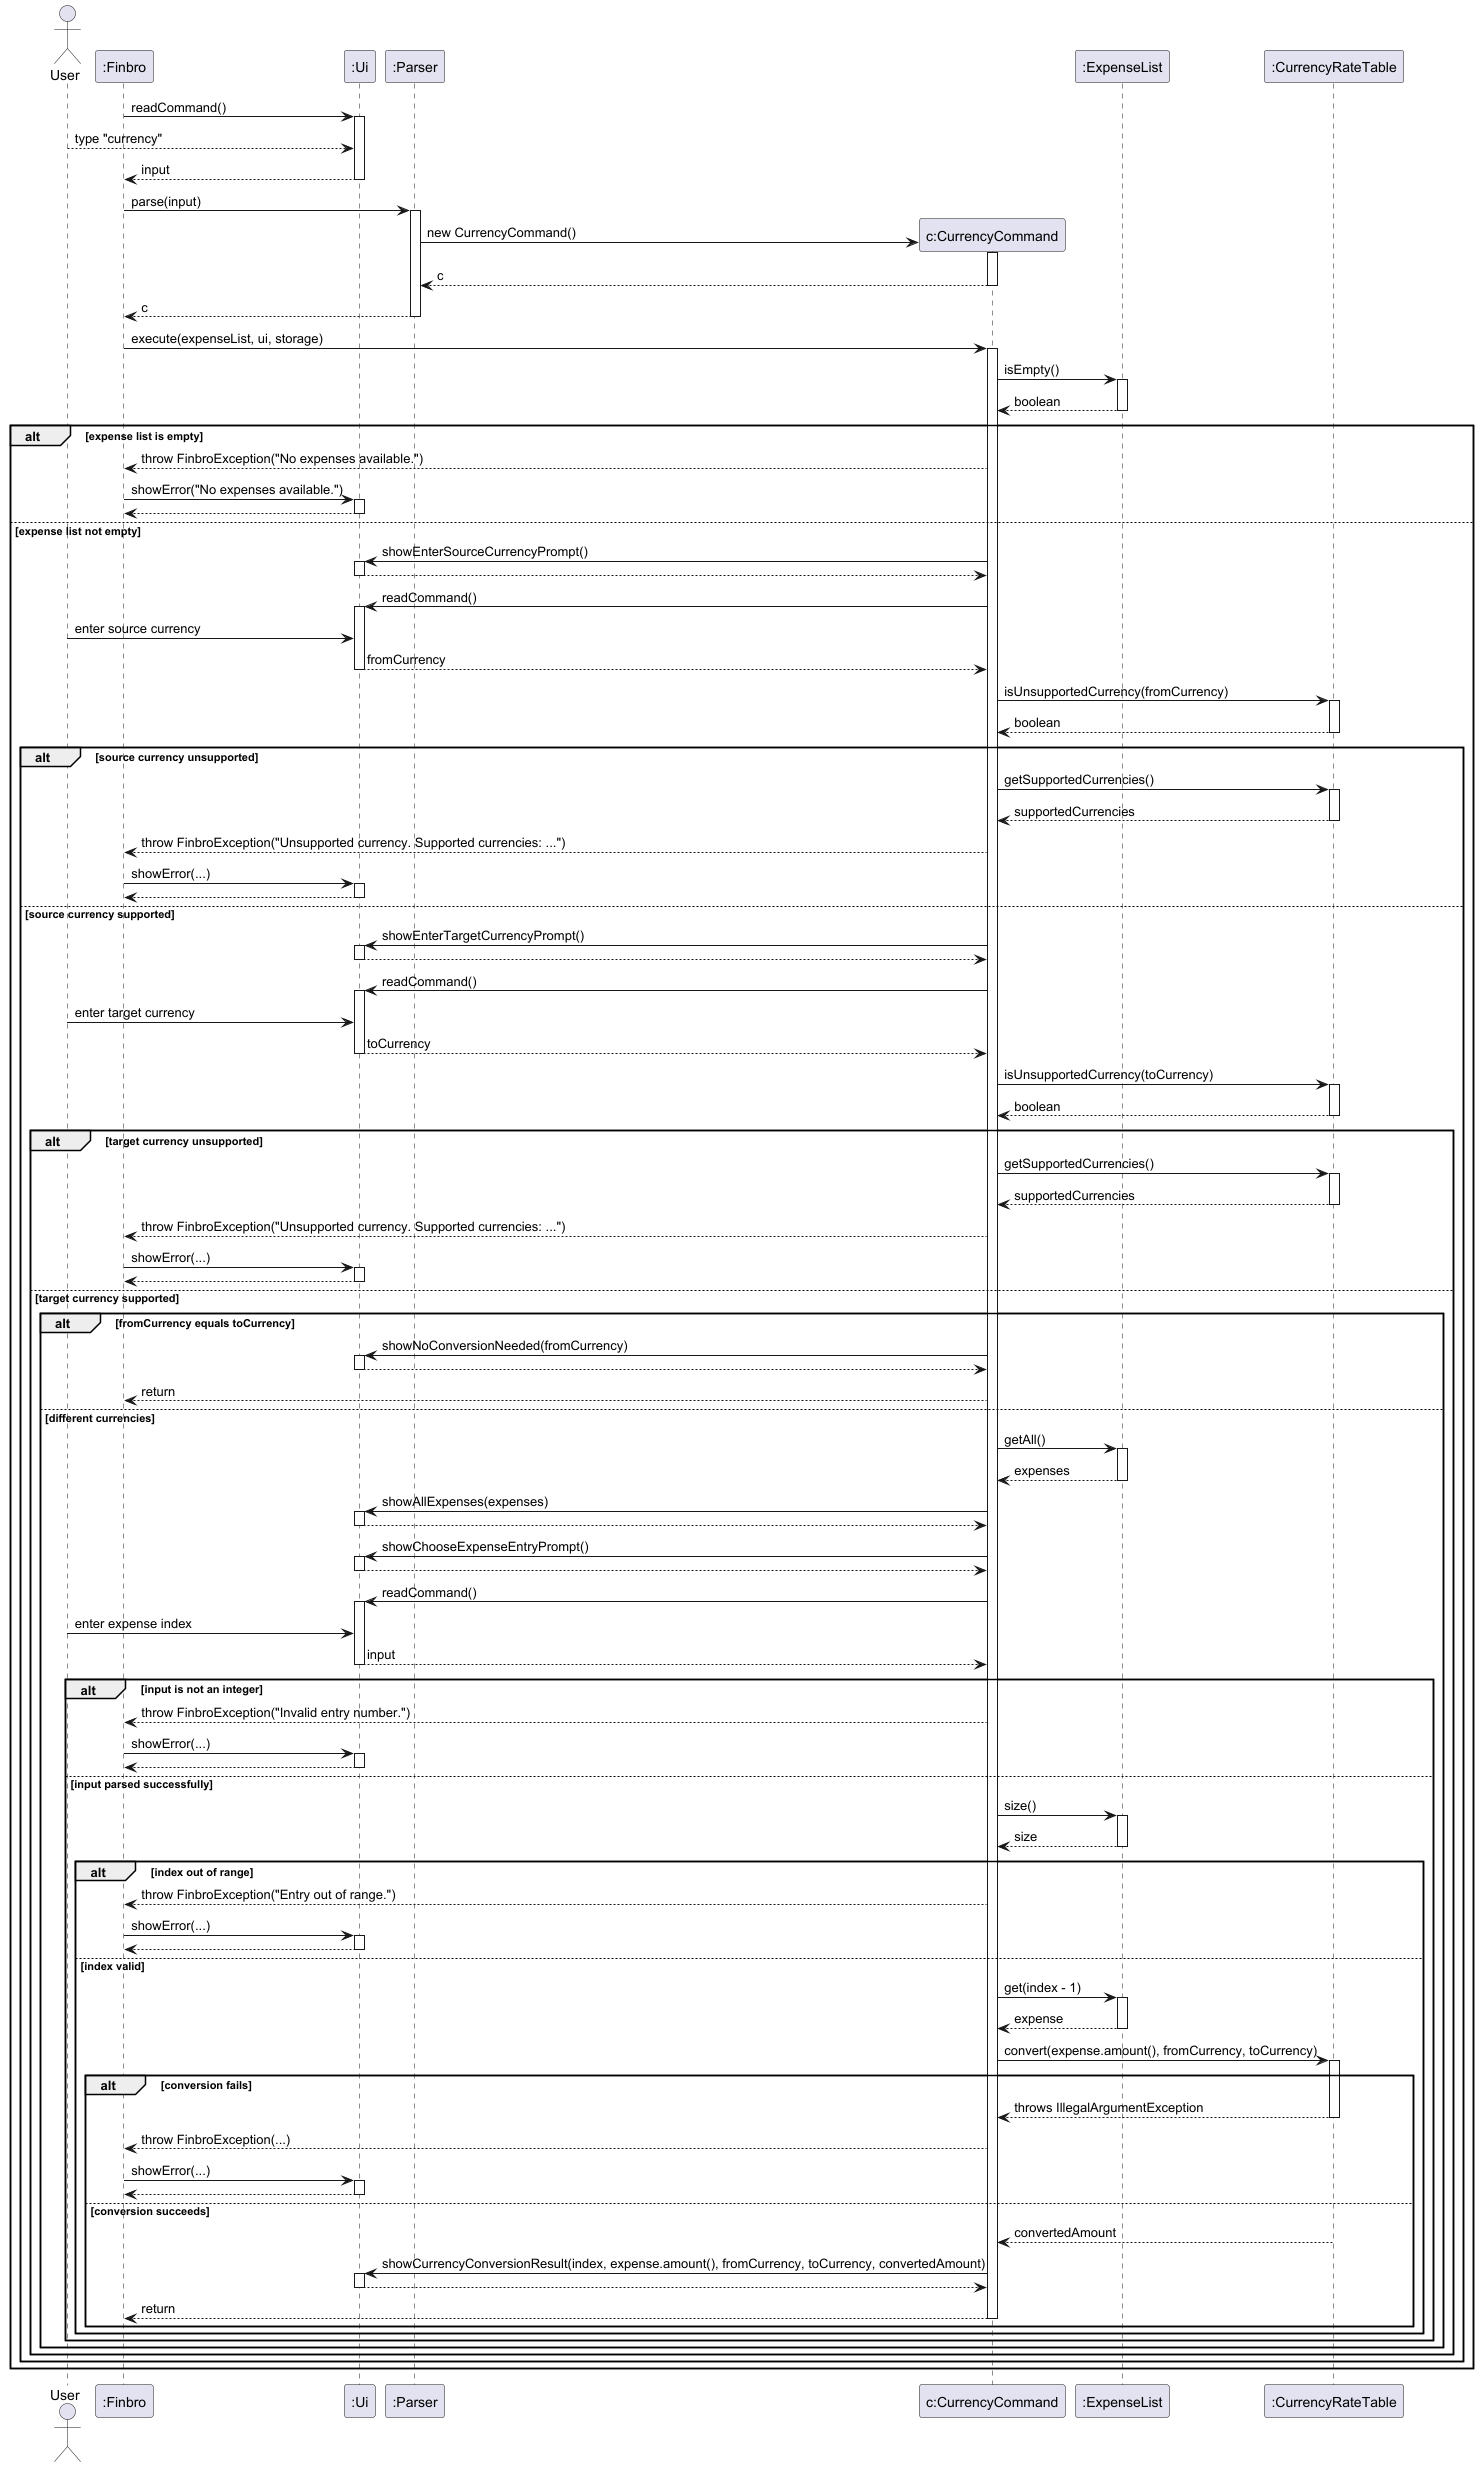

The diagram above was rendered by PlantUML. Its source (embedded in the PNG):
@startuml
show footbox

actor User

participant ":Finbro" as Finbro
participant ":Ui" as Ui
participant ":Parser" as Parser
participant "c:CurrencyCommand" as CurrencyCommand
participant ":ExpenseList" as ExpenseList
participant ":CurrencyRateTable" as CurrencyRateTable

Finbro -> Ui : readCommand()
activate Ui
User --> Ui : type "currency"
Ui --> Finbro : input
deactivate Ui

Finbro -> Parser : parse(input)
activate Parser

create CurrencyCommand
Parser -> CurrencyCommand : new CurrencyCommand()
activate CurrencyCommand
CurrencyCommand --> Parser : c
deactivate CurrencyCommand

Parser --> Finbro : c
deactivate Parser

Finbro -> CurrencyCommand : execute(expenseList, ui, storage)
activate CurrencyCommand

CurrencyCommand -> ExpenseList : isEmpty()
activate ExpenseList
ExpenseList --> CurrencyCommand : boolean
deactivate ExpenseList

alt expense list is empty
    CurrencyCommand --> Finbro : throw FinbroException("No expenses available.")

    Finbro -> Ui : showError("No expenses available.")
    activate Ui
    Ui --> Finbro
    deactivate Ui

else expense list not empty
    CurrencyCommand -> Ui : showEnterSourceCurrencyPrompt()
    activate Ui
    Ui --> CurrencyCommand
    deactivate Ui

    CurrencyCommand -> Ui : readCommand()
    activate Ui
    User -> Ui : enter source currency
    Ui --> CurrencyCommand : fromCurrency
    deactivate Ui

    CurrencyCommand -> CurrencyRateTable : isUnsupportedCurrency(fromCurrency)
    activate CurrencyRateTable
    CurrencyRateTable --> CurrencyCommand : boolean
    deactivate CurrencyRateTable

    alt source currency unsupported
        CurrencyCommand -> CurrencyRateTable : getSupportedCurrencies()
        activate CurrencyRateTable
        CurrencyRateTable --> CurrencyCommand : supportedCurrencies
        deactivate CurrencyRateTable

        CurrencyCommand --> Finbro : throw FinbroException("Unsupported currency. Supported currencies: ...")

        Finbro -> Ui : showError(...)
        activate Ui
        Ui --> Finbro
        deactivate Ui

    else source currency supported
        CurrencyCommand -> Ui : showEnterTargetCurrencyPrompt()
        activate Ui
        Ui --> CurrencyCommand
        deactivate Ui

        CurrencyCommand -> Ui : readCommand()
        activate Ui
        User -> Ui : enter target currency
        Ui --> CurrencyCommand : toCurrency
        deactivate Ui

        CurrencyCommand -> CurrencyRateTable : isUnsupportedCurrency(toCurrency)
        activate CurrencyRateTable
        CurrencyRateTable --> CurrencyCommand : boolean
        deactivate CurrencyRateTable

        alt target currency unsupported
            CurrencyCommand -> CurrencyRateTable : getSupportedCurrencies()
            activate CurrencyRateTable
            CurrencyRateTable --> CurrencyCommand : supportedCurrencies
            deactivate CurrencyRateTable

            CurrencyCommand --> Finbro : throw FinbroException("Unsupported currency. Supported currencies: ...")

            Finbro -> Ui : showError(...)
            activate Ui
            Ui --> Finbro
            deactivate Ui

        else target currency supported
            alt fromCurrency equals toCurrency
                CurrencyCommand -> Ui : showNoConversionNeeded(fromCurrency)
                activate Ui
                Ui --> CurrencyCommand
                deactivate Ui

                CurrencyCommand --> Finbro : return

            else different currencies
                CurrencyCommand -> ExpenseList : getAll()
                activate ExpenseList
                ExpenseList --> CurrencyCommand : expenses
                deactivate ExpenseList

                CurrencyCommand -> Ui : showAllExpenses(expenses)
                activate Ui
                Ui --> CurrencyCommand
                deactivate Ui

                CurrencyCommand -> Ui : showChooseExpenseEntryPrompt()
                activate Ui
                Ui --> CurrencyCommand
                deactivate Ui

                CurrencyCommand -> Ui : readCommand()
                activate Ui
                User -> Ui : enter expense index
                Ui --> CurrencyCommand : input
                deactivate Ui

                alt input is not an integer
                    CurrencyCommand --> Finbro : throw FinbroException("Invalid entry number.")

                    Finbro -> Ui : showError(...)
                    activate Ui
                    Ui --> Finbro
                    deactivate Ui

                else input parsed successfully
                    CurrencyCommand -> ExpenseList : size()
                    activate ExpenseList
                    ExpenseList --> CurrencyCommand : size
                    deactivate ExpenseList

                    alt index out of range
                        CurrencyCommand --> Finbro : throw FinbroException("Entry out of range.")

                        Finbro -> Ui : showError(...)
                        activate Ui
                        Ui --> Finbro
                        deactivate Ui

                    else index valid
                        CurrencyCommand -> ExpenseList : get(index - 1)
                        activate ExpenseList
                        ExpenseList --> CurrencyCommand : expense
                        deactivate ExpenseList

                        CurrencyCommand -> CurrencyRateTable : convert(expense.amount(), fromCurrency, toCurrency)
                        activate CurrencyRateTable

                        alt conversion fails
                            CurrencyRateTable --> CurrencyCommand : throws IllegalArgumentException
                            deactivate CurrencyRateTable

                            CurrencyCommand --> Finbro : throw FinbroException(...)

                            Finbro -> Ui : showError(...)
                            activate Ui
                            Ui --> Finbro
                            deactivate Ui

                        else conversion succeeds
                            CurrencyRateTable --> CurrencyCommand : convertedAmount
                            deactivate CurrencyRateTable

                            CurrencyCommand -> Ui : showCurrencyConversionResult(index, expense.amount(), fromCurrency, toCurrency, convertedAmount)
                            activate Ui
                            Ui --> CurrencyCommand
                            deactivate Ui

                            CurrencyCommand --> Finbro : return
                            deactivate CurrencyCommand
                        end
                    end
                end
            end
        end
    end
end

@enduml